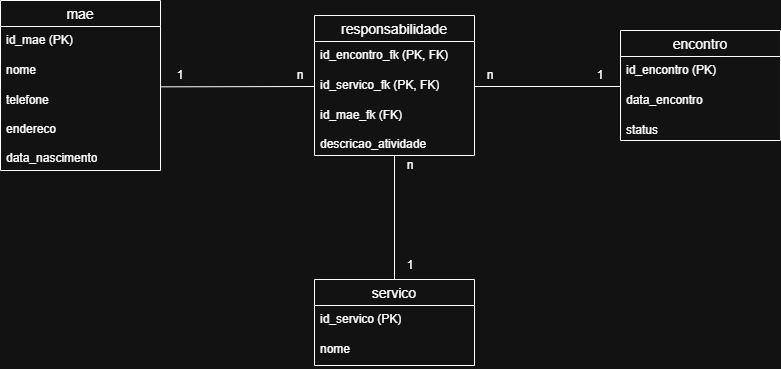

The diagram above was exported from draw.io. Its source (the exported page's mxGraphModel, read from the mxfile embedded in the PNG):
<mxGraphModel dx="1176" dy="634" grid="1" gridSize="10" guides="1" tooltips="1" connect="1" arrows="1" fold="1" page="1" pageScale="1" pageWidth="827" pageHeight="1169" math="0" shadow="0">
  <root>
    <mxCell id="0" />
    <mxCell id="1" parent="0" />
    <mxCell id="_l6a3OpW3ViVDaMKa2ka-59" value="servico" style="swimlane;fontStyle=0;childLayout=stackLayout;horizontal=1;startSize=26;horizontalStack=0;resizeParent=1;resizeParentMax=0;resizeLast=0;collapsible=1;marginBottom=0;align=center;fontSize=14;" vertex="1" parent="1">
      <mxGeometry x="334" y="469" width="160" height="86" as="geometry" />
    </mxCell>
    <mxCell id="_l6a3OpW3ViVDaMKa2ka-60" value="id_servico (PK)" style="text;strokeColor=none;fillColor=none;spacingLeft=4;spacingRight=4;overflow=hidden;rotatable=0;points=[[0,0.5],[1,0.5]];portConstraint=eastwest;fontSize=12;whiteSpace=wrap;html=1;" vertex="1" parent="_l6a3OpW3ViVDaMKa2ka-59">
      <mxGeometry y="26" width="160" height="30" as="geometry" />
    </mxCell>
    <mxCell id="_l6a3OpW3ViVDaMKa2ka-61" value="nome" style="text;strokeColor=none;fillColor=none;spacingLeft=4;spacingRight=4;overflow=hidden;rotatable=0;points=[[0,0.5],[1,0.5]];portConstraint=eastwest;fontSize=12;whiteSpace=wrap;html=1;" vertex="1" parent="_l6a3OpW3ViVDaMKa2ka-59">
      <mxGeometry y="56" width="160" height="30" as="geometry" />
    </mxCell>
    <mxCell id="_l6a3OpW3ViVDaMKa2ka-63" value="responsabilidade" style="swimlane;fontStyle=0;childLayout=stackLayout;horizontal=1;startSize=26;horizontalStack=0;resizeParent=1;resizeParentMax=0;resizeLast=0;collapsible=1;marginBottom=0;align=center;fontSize=14;" vertex="1" parent="1">
      <mxGeometry x="334" y="205" width="160" height="140" as="geometry" />
    </mxCell>
    <mxCell id="_l6a3OpW3ViVDaMKa2ka-64" value="id_encontro_fk (PK, FK)" style="text;strokeColor=none;fillColor=none;spacingLeft=4;spacingRight=4;overflow=hidden;rotatable=0;points=[[0,0.5],[1,0.5]];portConstraint=eastwest;fontSize=12;whiteSpace=wrap;html=1;" vertex="1" parent="_l6a3OpW3ViVDaMKa2ka-63">
      <mxGeometry y="26" width="160" height="30" as="geometry" />
    </mxCell>
    <mxCell id="_l6a3OpW3ViVDaMKa2ka-65" value="id_servico_fk (PK, FK)" style="text;strokeColor=none;fillColor=none;spacingLeft=4;spacingRight=4;overflow=hidden;rotatable=0;points=[[0,0.5],[1,0.5]];portConstraint=eastwest;fontSize=12;whiteSpace=wrap;html=1;" vertex="1" parent="_l6a3OpW3ViVDaMKa2ka-63">
      <mxGeometry y="56" width="160" height="30" as="geometry" />
    </mxCell>
    <mxCell id="_l6a3OpW3ViVDaMKa2ka-66" value="id_mae_fk (FK)&lt;div&gt;&lt;br&gt;&lt;/div&gt;&lt;div&gt;descricao_atividade&lt;/div&gt;" style="text;strokeColor=none;fillColor=none;spacingLeft=4;spacingRight=4;overflow=hidden;rotatable=0;points=[[0,0.5],[1,0.5]];portConstraint=eastwest;fontSize=12;whiteSpace=wrap;html=1;" vertex="1" parent="_l6a3OpW3ViVDaMKa2ka-63">
      <mxGeometry y="86" width="160" height="54" as="geometry" />
    </mxCell>
    <mxCell id="_l6a3OpW3ViVDaMKa2ka-67" value="encontro" style="swimlane;fontStyle=0;childLayout=stackLayout;horizontal=1;startSize=26;horizontalStack=0;resizeParent=1;resizeParentMax=0;resizeLast=0;collapsible=1;marginBottom=0;align=center;fontSize=14;" vertex="1" parent="1">
      <mxGeometry x="640" y="220" width="160" height="110" as="geometry" />
    </mxCell>
    <mxCell id="_l6a3OpW3ViVDaMKa2ka-68" value="id_encontro (PK)" style="text;strokeColor=none;fillColor=none;spacingLeft=4;spacingRight=4;overflow=hidden;rotatable=0;points=[[0,0.5],[1,0.5]];portConstraint=eastwest;fontSize=12;whiteSpace=wrap;html=1;" vertex="1" parent="_l6a3OpW3ViVDaMKa2ka-67">
      <mxGeometry y="26" width="160" height="30" as="geometry" />
    </mxCell>
    <mxCell id="_l6a3OpW3ViVDaMKa2ka-69" value="data_encontro" style="text;strokeColor=none;fillColor=none;spacingLeft=4;spacingRight=4;overflow=hidden;rotatable=0;points=[[0,0.5],[1,0.5]];portConstraint=eastwest;fontSize=12;whiteSpace=wrap;html=1;" vertex="1" parent="_l6a3OpW3ViVDaMKa2ka-67">
      <mxGeometry y="56" width="160" height="30" as="geometry" />
    </mxCell>
    <mxCell id="_l6a3OpW3ViVDaMKa2ka-70" value="status            " style="text;strokeColor=none;fillColor=none;spacingLeft=4;spacingRight=4;overflow=hidden;rotatable=0;points=[[0,0.5],[1,0.5]];portConstraint=eastwest;fontSize=12;whiteSpace=wrap;html=1;" vertex="1" parent="_l6a3OpW3ViVDaMKa2ka-67">
      <mxGeometry y="86" width="160" height="24" as="geometry" />
    </mxCell>
    <mxCell id="_l6a3OpW3ViVDaMKa2ka-71" value="mae" style="swimlane;fontStyle=0;childLayout=stackLayout;horizontal=1;startSize=26;horizontalStack=0;resizeParent=1;resizeParentMax=0;resizeLast=0;collapsible=1;marginBottom=0;align=center;fontSize=14;" vertex="1" parent="1">
      <mxGeometry x="20" y="190" width="160" height="170" as="geometry" />
    </mxCell>
    <mxCell id="_l6a3OpW3ViVDaMKa2ka-72" value="id_mae (PK)" style="text;strokeColor=none;fillColor=none;spacingLeft=4;spacingRight=4;overflow=hidden;rotatable=0;points=[[0,0.5],[1,0.5]];portConstraint=eastwest;fontSize=12;whiteSpace=wrap;html=1;" vertex="1" parent="_l6a3OpW3ViVDaMKa2ka-71">
      <mxGeometry y="26" width="160" height="30" as="geometry" />
    </mxCell>
    <mxCell id="_l6a3OpW3ViVDaMKa2ka-73" value="nome" style="text;strokeColor=none;fillColor=none;spacingLeft=4;spacingRight=4;overflow=hidden;rotatable=0;points=[[0,0.5],[1,0.5]];portConstraint=eastwest;fontSize=12;whiteSpace=wrap;html=1;" vertex="1" parent="_l6a3OpW3ViVDaMKa2ka-71">
      <mxGeometry y="56" width="160" height="30" as="geometry" />
    </mxCell>
    <mxCell id="_l6a3OpW3ViVDaMKa2ka-74" value="telefone&lt;div&gt;&lt;br&gt;&lt;/div&gt;&lt;div&gt;endereco&lt;/div&gt;&lt;div&gt;&lt;br&gt;&lt;/div&gt;&lt;div&gt;data_nascimento&lt;br&gt;&lt;div&gt;&lt;br&gt;&lt;/div&gt;&lt;/div&gt;" style="text;strokeColor=none;fillColor=none;spacingLeft=4;spacingRight=4;overflow=hidden;rotatable=0;points=[[0,0.5],[1,0.5]];portConstraint=eastwest;fontSize=12;whiteSpace=wrap;html=1;" vertex="1" parent="_l6a3OpW3ViVDaMKa2ka-71">
      <mxGeometry y="86" width="160" height="84" as="geometry" />
    </mxCell>
    <mxCell id="_l6a3OpW3ViVDaMKa2ka-75" value="" style="endArrow=none;html=1;rounded=0;exitX=0;exitY=0.5;exitDx=0;exitDy=0;entryX=1.004;entryY=0.004;entryDx=0;entryDy=0;entryPerimeter=0;" edge="1" parent="1" source="_l6a3OpW3ViVDaMKa2ka-65" target="_l6a3OpW3ViVDaMKa2ka-74">
      <mxGeometry width="50" height="50" relative="1" as="geometry">
        <mxPoint x="410" y="370" as="sourcePoint" />
        <mxPoint x="190" y="270" as="targetPoint" />
      </mxGeometry>
    </mxCell>
    <mxCell id="_l6a3OpW3ViVDaMKa2ka-77" value="" style="endArrow=none;html=1;rounded=0;exitX=1;exitY=0.5;exitDx=0;exitDy=0;" edge="1" parent="1" source="_l6a3OpW3ViVDaMKa2ka-65">
      <mxGeometry width="50" height="50" relative="1" as="geometry">
        <mxPoint x="410" y="370" as="sourcePoint" />
        <mxPoint x="640" y="276" as="targetPoint" />
      </mxGeometry>
    </mxCell>
    <mxCell id="_l6a3OpW3ViVDaMKa2ka-78" value="" style="endArrow=none;html=1;rounded=0;exitX=0.5;exitY=0;exitDx=0;exitDy=0;" edge="1" parent="1" source="_l6a3OpW3ViVDaMKa2ka-59" target="_l6a3OpW3ViVDaMKa2ka-66">
      <mxGeometry width="50" height="50" relative="1" as="geometry">
        <mxPoint x="410" y="370" as="sourcePoint" />
        <mxPoint x="460" y="320" as="targetPoint" />
      </mxGeometry>
    </mxCell>
    <mxCell id="_l6a3OpW3ViVDaMKa2ka-79" value="1" style="text;html=1;whiteSpace=wrap;strokeColor=none;fillColor=none;align=center;verticalAlign=middle;rounded=0;" vertex="1" parent="1">
      <mxGeometry x="170" y="250" width="60" height="30" as="geometry" />
    </mxCell>
    <mxCell id="_l6a3OpW3ViVDaMKa2ka-80" value="n" style="text;html=1;whiteSpace=wrap;strokeColor=none;fillColor=none;align=center;verticalAlign=middle;rounded=0;" vertex="1" parent="1">
      <mxGeometry x="290" y="250" width="60" height="30" as="geometry" />
    </mxCell>
    <mxCell id="_l6a3OpW3ViVDaMKa2ka-81" value="n" style="text;html=1;whiteSpace=wrap;strokeColor=none;fillColor=none;align=center;verticalAlign=middle;rounded=0;" vertex="1" parent="1">
      <mxGeometry x="480" y="250" width="60" height="30" as="geometry" />
    </mxCell>
    <mxCell id="_l6a3OpW3ViVDaMKa2ka-82" value="1" style="text;html=1;whiteSpace=wrap;strokeColor=none;fillColor=none;align=center;verticalAlign=middle;rounded=0;" vertex="1" parent="1">
      <mxGeometry x="590" y="250" width="60" height="30" as="geometry" />
    </mxCell>
    <mxCell id="_l6a3OpW3ViVDaMKa2ka-83" value="n" style="text;html=1;whiteSpace=wrap;strokeColor=none;fillColor=none;align=center;verticalAlign=middle;rounded=0;" vertex="1" parent="1">
      <mxGeometry x="400" y="340" width="60" height="30" as="geometry" />
    </mxCell>
    <mxCell id="_l6a3OpW3ViVDaMKa2ka-84" value="1" style="text;html=1;whiteSpace=wrap;strokeColor=none;fillColor=none;align=center;verticalAlign=middle;rounded=0;" vertex="1" parent="1">
      <mxGeometry x="400" y="440" width="60" height="30" as="geometry" />
    </mxCell>
  </root>
</mxGraphModel>